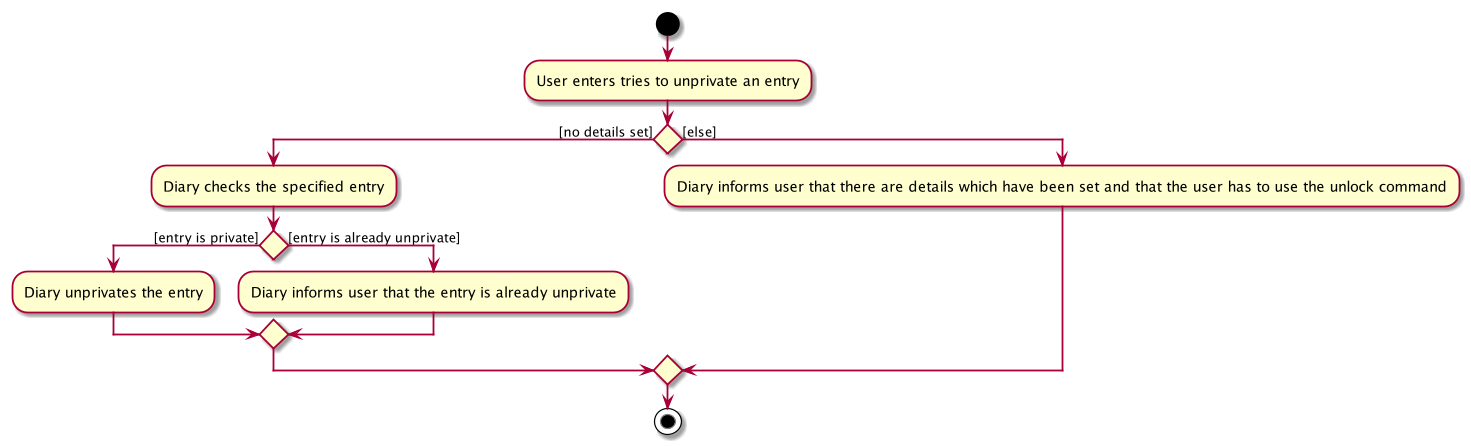

The diagram above was rendered by PlantUML. Its source (embedded in the PNG):
@startuml
start
:User enters tries to unprivate an entry;

if () then ([no details set])
    :Diary checks the specified entry;
    if () then ([entry is private])
        :Diary unprivates the entry;
    else ([entry is already unprivate])
        :Diary informs user that the entry is already unprivate;
    endif

else ([else])
        :Diary informs user that there are details which have been set and that the user has to use the unlock command;
endif
stop
@enduml